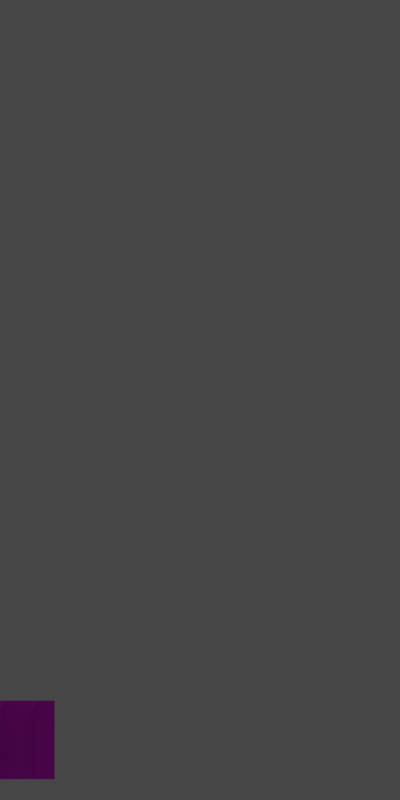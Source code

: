 # Source: Tree1.blend  (saved by Blender 3.3.6; exported with 4.5.12 LTS)
import bpy
from mathutils import Matrix  # noqa: F401  (used for matrix-valued properties, if any)

bpy.ops.wm.read_factory_settings(use_empty=True)
scene = bpy.context.scene
scene.name = 'Scene'

# ---- collections
col_collection = bpy.data.collections.new('Collection'); scene.collection.children.link(col_collection)

# ---- images (referenced by path relative to the original .blend; pixels are not part of the script)
import os
ASSET_DIR = os.environ.get("B2B_ASSET_DIR", "")  # directory of the original .blend (textures are referenced by path, not embedded)
HERE = os.path.dirname(os.path.abspath(__file__))  # packed textures are extracted next to this script under _unpacked/

def load_image(name, relpath, width, height, colorspace="sRGB"):
    """Load a texture the original file referenced (path relative to the .blend, or extracted next to this script)."""
    p = next((c for c in (os.path.join(HERE, relpath), os.path.join(ASSET_DIR, relpath)) if relpath and os.path.exists(c)), "")
    if p:
        img = bpy.data.images.load(p, check_existing=True)
        img.name = name
    else:  # same state as the original file: an image datablock whose file is absent (Cycles renders it pink)
        img = bpy.data.images.new(name, width, height)
        img.source = "FILE"
        img.filepath = "//" + (relpath or name)
    img.colorspace_settings.name = colorspace
    return img
img_tree1_png = load_image('Tree1.png', 'Tree1.png', 1024, 1024, 'sRGB')

# ---- materials (node trees are filled in below, after node groups)
mat_tree1 = bpy.data.materials.new('Tree1')
mat_tree1.use_transparent_shadow = False

# ---- material node trees
mat_tree1.use_nodes = True; mat_tree1.node_tree.nodes.clear()
_N = mat_tree1.node_tree.nodes; _L = mat_tree1.node_tree.links
n0 = _N.new('ShaderNodeBsdfPrincipled'); n0.name = 'Principled BSDF'; n0.location = (10, 300)
n0.distribution = 'GGX'
n0.subsurface_method = 'RANDOM_WALK_SKIN'
n0.inputs[3].default_value = 1.45
n0.inputs[27].default_value = (0.0, 0.0, 0.0, 1.0)
n0.inputs[28].default_value = 1.0
n1 = _N.new('ShaderNodeOutputMaterial'); n1.name = 'Material Output'; n1.location = (300, 300)
n2 = _N.new('ShaderNodeTexImage'); n2.name = 'Image Texture'; n2.location = (-380, 63)
n2.image = img_tree1_png
_L.new(n0.outputs[0], n1.inputs[0])
_L.new(n2.outputs[1], n0.inputs[4])
_L.new(n2.outputs[0], n0.inputs[0])
n1.is_active_output = True

# ---- world
world_world = bpy.data.worlds.new('World'); scene.world = world_world
world_world.use_nodes = True; world_world.node_tree.nodes.clear()
_N = world_world.node_tree.nodes; _L = world_world.node_tree.links
n0 = _N.new('ShaderNodeOutputWorld'); n0.name = 'World Output'; n0.location = (300, 300)
n1 = _N.new('ShaderNodeBackground'); n1.name = 'Background'; n1.location = (10, 300)
n1.inputs[0].default_value = (0.05088, 0.05088, 0.05088, 1.0)
_L.new(n1.outputs[0], n0.inputs[0])
n0.is_active_output = True
world_world.color = (0.05088, 0.05088, 0.05088)
world_world.use_sun_shadow = False
world_world.sun_shadow_jitter_overblur = 0.0

# ---- cameras
cam_camera = bpy.data.cameras.new('Camera')
cam_camera.type = 'ORTHO'
cam_camera.clip_end = 100.0
cam_camera.ortho_scale = 13.55

# ---- lights
light_light = bpy.data.lights.new('Light', 'POINT')
light_light.transmission_factor = 0.0
light_light.energy = 1000.0
light_light.shadow_soft_size = 0.1
light_light.shadow_maximum_resolution = 0.006
light_light.use_absolute_resolution = True

# ---- meshes
me_plane_001 = bpy.data.meshes.new('Plane.001')
me_plane_001.from_pydata([(-0.3333, 0.0, -0.06897), (0.3333, 0.0, -0.06897), (-0.3333, 0.0, 1.264), (0.3333, 0.0, 1.264), (-1.457e-08, -0.3333, 1.264), (1.457e-08, 0.3333, 1.264), (1.457e-08, 0.3333, -0.06897), (-1.457e-08, -0.3333, -0.06897)], [], [(0, 1, 3, 2), (6, 7, 4, 5)])
_uv = me_plane_001.uv_layers.new(name='UVMap')
_uv.uv.foreach_set('vector', [0.3333, 0.0, 0.6667, 0.0, 0.6667, 0.5, 0.3333, 0.5, 0.3333, 0.5, 0.6667, 0.5, 0.6667, 1.0, 0.3333, 1.0])
me_plane_001.materials.append(mat_tree1)
me_plane_001.update()
me_plane_003 = bpy.data.meshes.new('Plane.003')
me_plane_003.from_pydata([(0.3333, 0.0, -0.06447), (-0.3333, 0.0, -0.06447), (0.3333, 0.0, 1.269), (-0.3333, 0.0, 1.269), (-1.457e-08, 0.3333, 1.269), (-1.457e-08, 0.3333, -0.06447), (1.457e-08, -0.3333, 1.269), (1.457e-08, -0.3333, -0.06447)], [], [(1, 0, 2, 3), (7, 5, 4, 6)])
_uv = me_plane_003.uv_layers.new(name='UVMap')
_uv.uv.foreach_set('vector', [0.6667, 0.0, 1.0, 0.0, 1.0, 0.5, 0.6667, 0.5, 0.6667, 0.5, 1.0, 0.5, 1.0, 1.0, 0.6667, 1.0])
me_plane_003.materials.append(mat_tree1)
me_plane_003.update()
me_plane_004 = bpy.data.meshes.new('Plane.004')
me_plane_004.from_pydata([(-0.3333, 0.0, 1.265), (0.3333, 0.0, 1.265), (-0.3333, 0.0, -0.06796), (0.3333, 0.0, -0.06796), (1.457e-08, 0.3333, -0.06796), (-1.457e-08, -0.3333, -0.06796), (1.457e-08, 0.3333, 1.265), (-1.457e-08, -0.3333, 1.265)], [], [(2, 3, 1, 0), (4, 5, 7, 6)])
_uv = me_plane_004.uv_layers.new(name='UVMap')
_uv.uv.foreach_set('vector', [0.0, 0.5, 0.3333, 0.5, 0.3333, 1.0, 0.0, 1.0, 0.0, 0.0, 0.3333, 0.0, 0.3333, 0.5, 0.0, 0.5])
me_plane_004.materials.append(mat_tree1)
me_plane_004.update()

# ---- objects
ob_light = bpy.data.objects.new('Light', light_light)
ob_camera = bpy.data.objects.new('Camera', cam_camera)
ob_plane_001 = bpy.data.objects.new('Plane.001', me_plane_001)
ob_plane_003 = bpy.data.objects.new('Plane.003', me_plane_003)
ob_plane_004 = bpy.data.objects.new('Plane.004', me_plane_004)

# ---- transforms, parenting, visibility, modifiers, constraints
ob_light.location = (-23.74, 1.005, 5.904)
ob_light.rotation_euler = (0.6503, 0.05522, 1.866)
ob_light.lock_rotations_4d = False
ob_light.empty_display_type = 'ARROWS'
ob_light.color = (0.0, 0.0, 0.0, 0.0)
ob_light.lineart.crease_threshold = 0.0
ob_camera.location = (0.0, -18.29, 6.352)
ob_camera.rotation_euler = (1.571, 0.0, 0.0)
ob_camera.scale = (1.0, 1.0, 1.0)
ob_camera.lock_rotations_4d = False
ob_camera.empty_display_type = 'ARROWS'
ob_camera.color = (0.0, 0.0, 0.0, 0.0)
ob_camera.display_type = 'WIRE'
ob_camera.lineart.crease_threshold = 0.0
ob_plane_001.location = (-3.318, 0.0, 0.0)
ob_plane_001.rotation_euler = (0.0, -0.0, 1.571)
ob_plane_003.location = (-3.844, 0.0, 0.0)
ob_plane_004.location = (-2.794, 0.0, 0.0)
ob_plane_004.rotation_euler = (0.0, -0.0, 1.571)

# ---- collection membership
col_collection.objects.link(ob_light)
col_collection.objects.link(ob_camera)
col_collection.objects.link(ob_plane_001)
col_collection.objects.link(ob_plane_003)
col_collection.objects.link(ob_plane_004)

# ---- scene / render settings (as saved in the file)
scene.camera = ob_camera
scene.frame_start = 1; scene.frame_end = 250; scene.frame_set(1)
scene.render.engine = 'BLENDER_EEVEE_NEXT'
scene.render.resolution_x = 512
scene.render.resolution_y = 1024
scene.cycles.sampling_pattern = 'TABULATED_SOBOL'
scene.cycles.use_light_tree = False
scene.view_settings.view_transform = 'Filmic'
bpy.context.view_layer.update()
